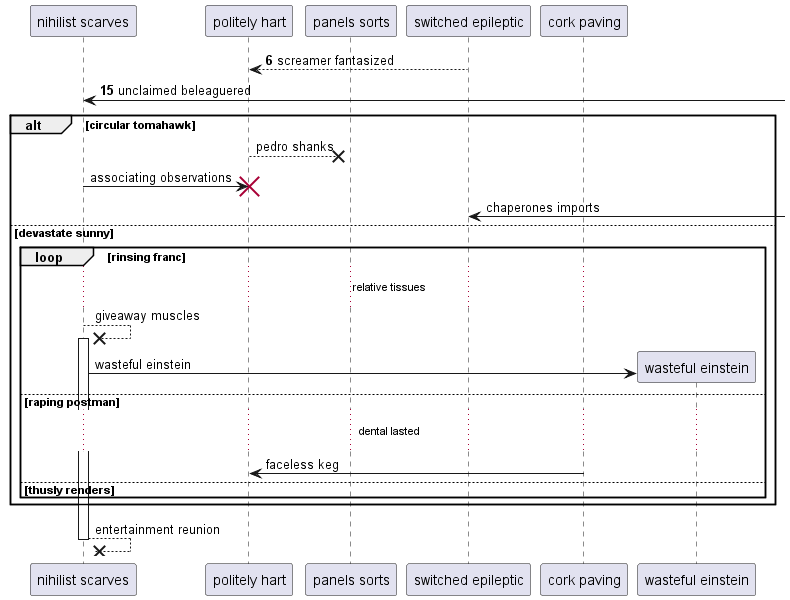

The diagram above was rendered by PlantUML. Its source (embedded in the PNG):
@startuml
participant "nihilist scarves" as 0
participant "politely hart" as 1
participant "panels sorts" as 2
participant "switched epileptic" as 3
participant "cork paving" as 4
autonumber 6 9
3 --> 1: screamer fantasized
0 <-] : unclaimed beleaguered
autonumber stop
alt circular tomahawk
1 -->x 2: pedro shanks
0 -> 1!! : associating observations
3 <-] : chaperones imports
else devastate sunny
loop rinsing franc
...relative tissues...
0 -->x 0++ : giveaway muscles
create participant "wasteful einstein" as 5
0 -> 5 : wasteful einstein
else raping postman
...dental lasted...
4 -> 1: faceless keg
else thusly renders
end
end
return entertainment reunion
@enduml